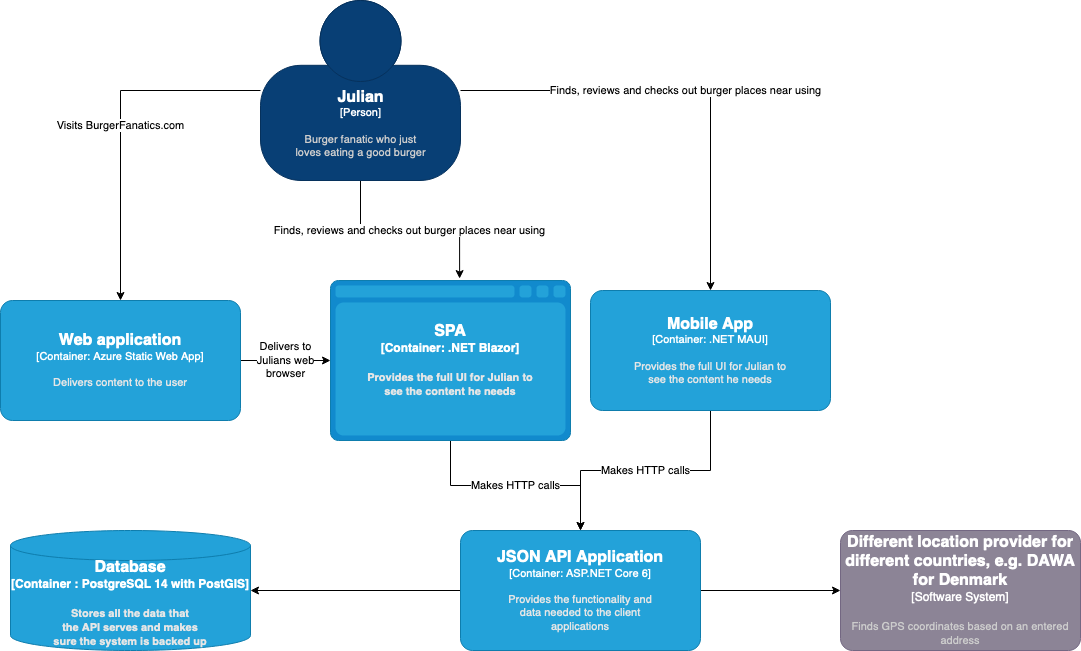

The diagram above was exported from draw.io. Its source (the exported page's mxGraphModel, read from the mxfile embedded in the PNG):
<mxGraphModel dx="2268" dy="760" grid="1" gridSize="10" guides="1" tooltips="1" connect="1" arrows="1" fold="1" page="1" pageScale="1" pageWidth="850" pageHeight="1100" math="0" shadow="0">
  <root>
    <mxCell id="0" />
    <mxCell id="1" parent="0" />
    <mxCell id="mxp_PtS6Zm2aP6k995pQ-2" value="Visits BurgerFanatics.com" style="edgeStyle=orthogonalEdgeStyle;rounded=0;orthogonalLoop=1;jettySize=auto;html=1;entryX=0.5;entryY=0;entryDx=0;entryDy=0;entryPerimeter=0;" edge="1" parent="1" source="mxp_PtS6Zm2aP6k995pQ-1" target="mxp_PtS6Zm2aP6k995pQ-8">
      <mxGeometry relative="1" as="geometry">
        <mxPoint x="-430" y="330" as="targetPoint" />
      </mxGeometry>
    </mxCell>
    <mxCell id="mxp_PtS6Zm2aP6k995pQ-12" value="Finds, reviews and checks out burger places near using" style="edgeStyle=orthogonalEdgeStyle;rounded=0;orthogonalLoop=1;jettySize=auto;html=1;entryX=0.538;entryY=-0.012;entryDx=0;entryDy=0;entryPerimeter=0;" edge="1" parent="1" source="mxp_PtS6Zm2aP6k995pQ-1" target="mxp_PtS6Zm2aP6k995pQ-11">
      <mxGeometry relative="1" as="geometry" />
    </mxCell>
    <mxCell id="mxp_PtS6Zm2aP6k995pQ-13" value="Finds, reviews and checks out burger places near using" style="edgeStyle=orthogonalEdgeStyle;rounded=0;orthogonalLoop=1;jettySize=auto;html=1;" edge="1" parent="1" source="mxp_PtS6Zm2aP6k995pQ-1">
      <mxGeometry relative="1" as="geometry">
        <mxPoint x="-80" y="330" as="targetPoint" />
      </mxGeometry>
    </mxCell>
    <object placeholders="1" c4Name="Julian" c4Type="Person" c4Description="Burger fanatic who just &#10;loves eating a good burger" label="&lt;font style=&quot;font-size: 16px&quot;&gt;&lt;b&gt;%c4Name%&lt;/b&gt;&lt;/font&gt;&lt;div&gt;[%c4Type%]&lt;/div&gt;&lt;br&gt;&lt;div&gt;&lt;font style=&quot;font-size: 11px&quot;&gt;&lt;font color=&quot;#cccccc&quot;&gt;%c4Description%&lt;/font&gt;&lt;/div&gt;" id="mxp_PtS6Zm2aP6k995pQ-1">
      <mxCell style="html=1;fontSize=11;dashed=0;whitespace=wrap;fillColor=#083F75;strokeColor=#06315C;fontColor=#ffffff;shape=mxgraph.c4.person2;align=center;metaEdit=1;points=[[0.5,0,0],[1,0.5,0],[1,0.75,0],[0.75,1,0],[0.5,1,0],[0.25,1,0],[0,0.75,0],[0,0.5,0]];resizable=0;" vertex="1" parent="1">
        <mxGeometry x="-530" y="40" width="200" height="180" as="geometry" />
      </mxCell>
    </object>
    <mxCell id="mxp_PtS6Zm2aP6k995pQ-10" value="&lt;div&gt;Delivers to&lt;/div&gt;&lt;div&gt;Julians web&lt;/div&gt;&lt;div&gt;browser&lt;br&gt;&lt;/div&gt;" style="edgeStyle=orthogonalEdgeStyle;rounded=0;orthogonalLoop=1;jettySize=auto;html=1;entryX=0;entryY=0.5;entryDx=0;entryDy=0;entryPerimeter=0;" edge="1" parent="1" source="mxp_PtS6Zm2aP6k995pQ-8">
      <mxGeometry relative="1" as="geometry">
        <mxPoint x="-460" y="400" as="targetPoint" />
      </mxGeometry>
    </mxCell>
    <object placeholders="1" c4Name="Web application" c4Type="Container" c4Technology="Azure Static Web App" c4Description="Delivers content to the user" label="&lt;font style=&quot;font-size: 16px&quot;&gt;&lt;b&gt;%c4Name%&lt;/b&gt;&lt;/font&gt;&lt;div&gt;[%c4Type%: %c4Technology%]&lt;/div&gt;&lt;br&gt;&lt;div&gt;&lt;font style=&quot;font-size: 11px&quot;&gt;&lt;font color=&quot;#E6E6E6&quot;&gt;%c4Description%&lt;/font&gt;&lt;/div&gt;" id="mxp_PtS6Zm2aP6k995pQ-8">
      <mxCell style="rounded=1;whiteSpace=wrap;html=1;fontSize=11;labelBackgroundColor=none;fillColor=#23A2D9;fontColor=#ffffff;align=center;arcSize=10;strokeColor=#0E7DAD;metaEdit=1;resizable=0;points=[[0.25,0,0],[0.5,0,0],[0.75,0,0],[1,0.25,0],[1,0.5,0],[1,0.75,0],[0.75,1,0],[0.5,1,0],[0.25,1,0],[0,0.75,0],[0,0.5,0],[0,0.25,0]];" vertex="1" parent="1">
        <mxGeometry x="-790" y="340" width="240" height="120" as="geometry" />
      </mxCell>
    </object>
    <mxCell id="mxp_PtS6Zm2aP6k995pQ-17" value="Makes HTTP calls" style="edgeStyle=orthogonalEdgeStyle;rounded=0;orthogonalLoop=1;jettySize=auto;html=1;entryX=0.5;entryY=0;entryDx=0;entryDy=0;entryPerimeter=0;" edge="1" parent="1" source="mxp_PtS6Zm2aP6k995pQ-11" target="mxp_PtS6Zm2aP6k995pQ-15">
      <mxGeometry relative="1" as="geometry" />
    </mxCell>
    <object placeholders="1" c4Type="SPA" c4Container="Container" c4Technology=".NET Blazor" c4Description="Provides the full UI for Julian to&#10;see the content he needs" label="&lt;font style=&quot;font-size: 16px&quot;&gt;&lt;b&gt;%c4Type%&lt;/font&gt;&lt;div&gt;[%c4Container%:&amp;nbsp;%c4Technology%]&lt;/div&gt;&lt;br&gt;&lt;div&gt;&lt;font style=&quot;font-size: 11px&quot;&gt;&lt;font color=&quot;#E6E6E6&quot;&gt;%c4Description%&lt;/font&gt;&lt;/div&gt;" id="mxp_PtS6Zm2aP6k995pQ-11">
      <mxCell style="shape=mxgraph.c4.webBrowserContainer;whiteSpace=wrap;html=1;boundedLbl=1;rounded=0;labelBackgroundColor=none;fillColor=#118ACD;fontSize=12;fontColor=#ffffff;align=center;strokeColor=#0E7DAD;metaEdit=1;points=[[0.5,0,0],[1,0.25,0],[1,0.5,0],[1,0.75,0],[0.5,1,0],[0,0.75,0],[0,0.5,0],[0,0.25,0]];resizable=0;" vertex="1" parent="1">
        <mxGeometry x="-460" y="320" width="240" height="160" as="geometry" />
      </mxCell>
    </object>
    <mxCell id="mxp_PtS6Zm2aP6k995pQ-16" value="Makes HTTP calls" style="edgeStyle=orthogonalEdgeStyle;rounded=0;orthogonalLoop=1;jettySize=auto;html=1;" edge="1" parent="1" source="mxp_PtS6Zm2aP6k995pQ-14" target="mxp_PtS6Zm2aP6k995pQ-15">
      <mxGeometry relative="1" as="geometry" />
    </mxCell>
    <object placeholders="1" c4Name="Mobile App" c4Type="Container" c4Technology=".NET MAUI" c4Description="Provides the full UI for Julian to&#10;see the content he needs" label="&lt;font style=&quot;font-size: 16px&quot;&gt;&lt;b&gt;%c4Name%&lt;/b&gt;&lt;/font&gt;&lt;div&gt;[%c4Type%: %c4Technology%]&lt;/div&gt;&lt;br&gt;&lt;div&gt;&lt;font style=&quot;font-size: 11px&quot;&gt;&lt;font color=&quot;#E6E6E6&quot;&gt;%c4Description%&lt;/font&gt;&lt;/div&gt;" id="mxp_PtS6Zm2aP6k995pQ-14">
      <mxCell style="rounded=1;whiteSpace=wrap;html=1;fontSize=11;labelBackgroundColor=none;fillColor=#23A2D9;fontColor=#ffffff;align=center;arcSize=10;strokeColor=#0E7DAD;metaEdit=1;resizable=0;points=[[0.25,0,0],[0.5,0,0],[0.75,0,0],[1,0.25,0],[1,0.5,0],[1,0.75,0],[0.75,1,0],[0.5,1,0],[0.25,1,0],[0,0.75,0],[0,0.5,0],[0,0.25,0]];" vertex="1" parent="1">
        <mxGeometry x="-200" y="330" width="240" height="120" as="geometry" />
      </mxCell>
    </object>
    <mxCell id="mxp_PtS6Zm2aP6k995pQ-19" style="edgeStyle=orthogonalEdgeStyle;rounded=0;orthogonalLoop=1;jettySize=auto;html=1;" edge="1" parent="1" source="mxp_PtS6Zm2aP6k995pQ-15">
      <mxGeometry relative="1" as="geometry">
        <mxPoint x="-540" y="630" as="targetPoint" />
      </mxGeometry>
    </mxCell>
    <mxCell id="mxp_PtS6Zm2aP6k995pQ-21" style="edgeStyle=orthogonalEdgeStyle;rounded=0;orthogonalLoop=1;jettySize=auto;html=1;" edge="1" parent="1" source="mxp_PtS6Zm2aP6k995pQ-15" target="mxp_PtS6Zm2aP6k995pQ-22">
      <mxGeometry relative="1" as="geometry">
        <mxPoint x="170" y="630" as="targetPoint" />
      </mxGeometry>
    </mxCell>
    <object placeholders="1" c4Name="JSON API Application" c4Type="Container" c4Technology="ASP.NET Core 6" c4Description="Provides the functionality and&#10;data needed to the client&#10;applications" label="&lt;font style=&quot;font-size: 16px&quot;&gt;&lt;b&gt;%c4Name%&lt;/b&gt;&lt;/font&gt;&lt;div&gt;[%c4Type%: %c4Technology%]&lt;/div&gt;&lt;br&gt;&lt;div&gt;&lt;font style=&quot;font-size: 11px&quot;&gt;&lt;font color=&quot;#E6E6E6&quot;&gt;%c4Description%&lt;/font&gt;&lt;/div&gt;" id="mxp_PtS6Zm2aP6k995pQ-15">
      <mxCell style="rounded=1;whiteSpace=wrap;html=1;fontSize=11;labelBackgroundColor=none;fillColor=#23A2D9;fontColor=#ffffff;align=center;arcSize=10;strokeColor=#0E7DAD;metaEdit=1;resizable=0;points=[[0.25,0,0],[0.5,0,0],[0.75,0,0],[1,0.25,0],[1,0.5,0],[1,0.75,0],[0.75,1,0],[0.5,1,0],[0.25,1,0],[0,0.75,0],[0,0.5,0],[0,0.25,0]];" vertex="1" parent="1">
        <mxGeometry x="-330" y="570" width="240" height="120" as="geometry" />
      </mxCell>
    </object>
    <object placeholders="1" c4Type="Database" c4Container="Container " c4Technology="PostgreSQL 14 with PostGIS" c4Description="Stores all the data that&#10;the API serves and makes&#10;sure the system is backed up" label="&lt;font style=&quot;font-size: 16px&quot;&gt;&lt;b&gt;%c4Type%&lt;/font&gt;&lt;div&gt;[%c4Container%:&amp;nbsp;%c4Technology%]&lt;/div&gt;&lt;br&gt;&lt;div&gt;&lt;font style=&quot;font-size: 11px&quot;&gt;&lt;font color=&quot;#E6E6E6&quot;&gt;%c4Description%&lt;/font&gt;&lt;/div&gt;" id="mxp_PtS6Zm2aP6k995pQ-20">
      <mxCell style="shape=cylinder3;size=15;whiteSpace=wrap;html=1;boundedLbl=1;rounded=0;labelBackgroundColor=none;fillColor=#23A2D9;fontSize=12;fontColor=#ffffff;align=center;strokeColor=#0E7DAD;metaEdit=1;points=[[0.5,0,0],[1,0.25,0],[1,0.5,0],[1,0.75,0],[0.5,1,0],[0,0.75,0],[0,0.5,0],[0,0.25,0]];resizable=0;" vertex="1" parent="1">
        <mxGeometry x="-780" y="570" width="240" height="120" as="geometry" />
      </mxCell>
    </object>
    <object placeholders="1" c4Name="Different location provider for different countries, e.g. DAWA for Denmark" c4Type="Software System" c4Description="Finds GPS coordinates based on an entered address" label="&lt;font style=&quot;font-size: 16px&quot;&gt;&lt;b&gt;%c4Name%&lt;/b&gt;&lt;/font&gt;&lt;div&gt;[%c4Type%]&lt;/div&gt;&lt;br&gt;&lt;div&gt;&lt;font style=&quot;font-size: 11px&quot;&gt;&lt;font color=&quot;#cccccc&quot;&gt;%c4Description%&lt;/font&gt;&lt;/div&gt;" id="mxp_PtS6Zm2aP6k995pQ-22">
      <mxCell style="rounded=1;whiteSpace=wrap;html=1;labelBackgroundColor=none;fillColor=#8C8496;fontColor=#ffffff;align=center;arcSize=10;strokeColor=#736782;metaEdit=1;resizable=0;points=[[0.25,0,0],[0.5,0,0],[0.75,0,0],[1,0.25,0],[1,0.5,0],[1,0.75,0],[0.75,1,0],[0.5,1,0],[0.25,1,0],[0,0.75,0],[0,0.5,0],[0,0.25,0]];" vertex="1" parent="1">
        <mxGeometry x="50" y="570" width="240" height="120" as="geometry" />
      </mxCell>
    </object>
  </root>
</mxGraphModel>